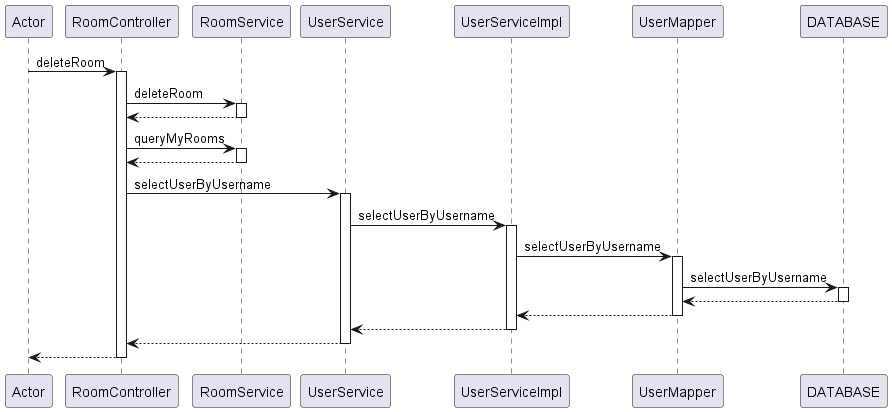

The diagram above was rendered by PlantUML. Its source (embedded in the PNG):
@startuml
participant Actor
Actor -> RoomController : deleteRoom
activate RoomController
RoomController -> RoomService : deleteRoom
activate RoomService
RoomService --> RoomController
deactivate RoomService
RoomController -> RoomService : queryMyRooms
activate RoomService
RoomService --> RoomController
deactivate RoomService
RoomController -> UserService : selectUserByUsername
activate UserService
UserService -> UserServiceImpl : selectUserByUsername
activate UserServiceImpl

UserServiceImpl -> UserMapper : selectUserByUsername
activate UserMapper
UserMapper -> DATABASE : selectUserByUsername
activate DATABASE
DATABASE --> UserMapper
deactivate DATABASE
UserMapper --> UserServiceImpl
deactivate UserMapper

UserServiceImpl --> UserService
deactivate UserServiceImpl
UserService --> RoomController
deactivate UserService
return
@enduml